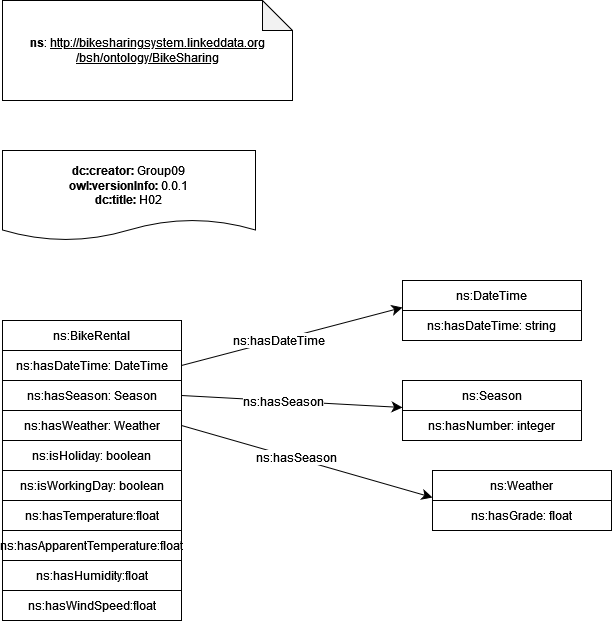

The diagram above was exported from draw.io. Its source (the exported page's mxGraphModel, read from the mxfile embedded in the PNG):
<mxGraphModel dx="1434" dy="746" grid="1" gridSize="10" guides="1" tooltips="1" connect="1" arrows="1" fold="1" page="1" pageScale="1" pageWidth="850" pageHeight="1100" math="0" shadow="0">
  <root>
    <mxCell id="0" />
    <mxCell id="1" parent="0" />
    <mxCell id="nl6b-PGHdicRvv4R6G2W-1" value="&lt;div&gt;&lt;p&gt;&lt;b&gt;ns&lt;/b&gt;: &lt;font size=&quot;1&quot;&gt;&lt;a style=&quot;margin: 0px; padding: 0px; border: 0px; font-weight: 400; font-style: normal; vertical-align: baseline; color: var(--text-link); text-decoration: underline; cursor: pointer; outline: 0px; word-break: break-word; font-variant-ligatures: normal; font-variant-caps: normal; letter-spacing: normal; text-align: left; text-indent: 0px; text-transform: none; word-spacing: 0px; -webkit-text-stroke-width: 0px; font-size: 12px; background-color: rgb(255, 255, 255);&quot; tabindex=&quot;0&quot; role=&quot;button&quot; title=&quot;http://bikesharingsystem.linkeddata.org/bsh/ontology/BikeSharing&quot; target=&quot;_blank&quot; rel=&quot;noreferrer noopener&quot; href=&quot;http://bikesharingsystem.linkeddata.org/bsh/ontology/BikeSharing&quot; class=&quot;anchor-1X4H4q anchorUnderlineOnHover-wiZFZ_&quot;&gt;http://bikesharingsystem.linkeddata.org/bsh/ontology/BikeSharing&lt;/a&gt;&lt;/font&gt;&lt;/p&gt;&lt;/div&gt;" style="shape=note;whiteSpace=wrap;html=1;backgroundOutline=1;darkOpacity=0.05;" vertex="1" parent="1">
      <mxGeometry x="80" y="80" width="290" height="100" as="geometry" />
    </mxCell>
    <mxCell id="nl6b-PGHdicRvv4R6G2W-2" value="&lt;div&gt;&lt;b&gt;dc:creator:&lt;/b&gt; Group09&lt;br&gt;&lt;/div&gt;&lt;div&gt;&lt;b&gt;owl:versionInfo:&lt;/b&gt; 0.0.1&lt;/div&gt;&lt;div&gt;&lt;b&gt;dc:title:&lt;/b&gt; H02&lt;br&gt;&lt;/div&gt;" style="shape=document;whiteSpace=wrap;html=1;boundedLbl=1;labelBackgroundColor=#ffffff;strokeColor=#000000;fontSize=12;fontColor=#000000;size=0.23333333333333334;" vertex="1" parent="1">
      <mxGeometry x="80" y="230" width="253" height="90" as="geometry" />
    </mxCell>
    <mxCell id="nl6b-PGHdicRvv4R6G2W-3" value="ns:hasDateTime: DateTime" style="rounded=0;whiteSpace=wrap;html=1;snapToPoint=1;points=[[0.1,0],[0.2,0],[0.3,0],[0.4,0],[0.5,0],[0.6,0],[0.7,0],[0.8,0],[0.9,0],[0,0.1],[0,0.3],[0,0.5],[0,0.7],[0,0.9],[0.1,1],[0.2,1],[0.3,1],[0.4,1],[0.5,1],[0.6,1],[0.7,1],[0.8,1],[0.9,1],[1,0.1],[1,0.3],[1,0.5],[1,0.7],[1,0.9]];" vertex="1" parent="1">
      <mxGeometry x="80" y="429.9999999999999" width="179" height="30" as="geometry" />
    </mxCell>
    <mxCell id="nl6b-PGHdicRvv4R6G2W-4" value="ns:BikeRental" style="rounded=0;whiteSpace=wrap;html=1;snapToPoint=1;points=[[0.1,0],[0.2,0],[0.3,0],[0.4,0],[0.5,0],[0.6,0],[0.7,0],[0.8,0],[0.9,0],[0,0.1],[0,0.3],[0,0.5],[0,0.7],[0,0.9],[0.1,1],[0.2,1],[0.3,1],[0.4,1],[0.5,1],[0.6,1],[0.7,1],[0.8,1],[0.9,1],[1,0.1],[1,0.3],[1,0.5],[1,0.7],[1,0.9]];" vertex="1" parent="1">
      <mxGeometry x="80" y="399.9999999999999" width="179" height="30" as="geometry" />
    </mxCell>
    <mxCell id="nl6b-PGHdicRvv4R6G2W-7" value="ns:hasSeason: Season" style="rounded=0;whiteSpace=wrap;html=1;snapToPoint=1;points=[[0.1,0],[0.2,0],[0.3,0],[0.4,0],[0.5,0],[0.6,0],[0.7,0],[0.8,0],[0.9,0],[0,0.1],[0,0.3],[0,0.5],[0,0.7],[0,0.9],[0.1,1],[0.2,1],[0.3,1],[0.4,1],[0.5,1],[0.6,1],[0.7,1],[0.8,1],[0.9,1],[1,0.1],[1,0.3],[1,0.5],[1,0.7],[1,0.9]];" vertex="1" parent="1">
      <mxGeometry x="80" y="459.9999999999999" width="179" height="30" as="geometry" />
    </mxCell>
    <mxCell id="nl6b-PGHdicRvv4R6G2W-8" value="ns:hasWeather: Weather" style="rounded=0;whiteSpace=wrap;html=1;snapToPoint=1;points=[[0.1,0],[0.2,0],[0.3,0],[0.4,0],[0.5,0],[0.6,0],[0.7,0],[0.8,0],[0.9,0],[0,0.1],[0,0.3],[0,0.5],[0,0.7],[0,0.9],[0.1,1],[0.2,1],[0.3,1],[0.4,1],[0.5,1],[0.6,1],[0.7,1],[0.8,1],[0.9,1],[1,0.1],[1,0.3],[1,0.5],[1,0.7],[1,0.9]];" vertex="1" parent="1">
      <mxGeometry x="80" y="489.9999999999999" width="179" height="30" as="geometry" />
    </mxCell>
    <mxCell id="nl6b-PGHdicRvv4R6G2W-9" value="ns:isHoliday: boolean" style="rounded=0;whiteSpace=wrap;html=1;snapToPoint=1;points=[[0.1,0],[0.2,0],[0.3,0],[0.4,0],[0.5,0],[0.6,0],[0.7,0],[0.8,0],[0.9,0],[0,0.1],[0,0.3],[0,0.5],[0,0.7],[0,0.9],[0.1,1],[0.2,1],[0.3,1],[0.4,1],[0.5,1],[0.6,1],[0.7,1],[0.8,1],[0.9,1],[1,0.1],[1,0.3],[1,0.5],[1,0.7],[1,0.9]];" vertex="1" parent="1">
      <mxGeometry x="80" y="519.9999999999999" width="179" height="30" as="geometry" />
    </mxCell>
    <mxCell id="nl6b-PGHdicRvv4R6G2W-10" value="ns:isWorkingDay: boolean" style="rounded=0;whiteSpace=wrap;html=1;snapToPoint=1;points=[[0.1,0],[0.2,0],[0.3,0],[0.4,0],[0.5,0],[0.6,0],[0.7,0],[0.8,0],[0.9,0],[0,0.1],[0,0.3],[0,0.5],[0,0.7],[0,0.9],[0.1,1],[0.2,1],[0.3,1],[0.4,1],[0.5,1],[0.6,1],[0.7,1],[0.8,1],[0.9,1],[1,0.1],[1,0.3],[1,0.5],[1,0.7],[1,0.9]];" vertex="1" parent="1">
      <mxGeometry x="80" y="549.9999999999999" width="179" height="30" as="geometry" />
    </mxCell>
    <mxCell id="nl6b-PGHdicRvv4R6G2W-11" value="ns:hasTemperature:float" style="rounded=0;whiteSpace=wrap;html=1;snapToPoint=1;points=[[0.1,0],[0.2,0],[0.3,0],[0.4,0],[0.5,0],[0.6,0],[0.7,0],[0.8,0],[0.9,0],[0,0.1],[0,0.3],[0,0.5],[0,0.7],[0,0.9],[0.1,1],[0.2,1],[0.3,1],[0.4,1],[0.5,1],[0.6,1],[0.7,1],[0.8,1],[0.9,1],[1,0.1],[1,0.3],[1,0.5],[1,0.7],[1,0.9]];" vertex="1" parent="1">
      <mxGeometry x="80" y="579.9999999999999" width="179" height="30" as="geometry" />
    </mxCell>
    <mxCell id="nl6b-PGHdicRvv4R6G2W-12" value="ns:hasApparentTemperature:float" style="rounded=0;whiteSpace=wrap;html=1;snapToPoint=1;points=[[0.1,0],[0.2,0],[0.3,0],[0.4,0],[0.5,0],[0.6,0],[0.7,0],[0.8,0],[0.9,0],[0,0.1],[0,0.3],[0,0.5],[0,0.7],[0,0.9],[0.1,1],[0.2,1],[0.3,1],[0.4,1],[0.5,1],[0.6,1],[0.7,1],[0.8,1],[0.9,1],[1,0.1],[1,0.3],[1,0.5],[1,0.7],[1,0.9]];" vertex="1" parent="1">
      <mxGeometry x="80" y="609.9999999999999" width="179" height="30" as="geometry" />
    </mxCell>
    <mxCell id="nl6b-PGHdicRvv4R6G2W-13" value="ns:hasHumidity:float" style="rounded=0;whiteSpace=wrap;html=1;snapToPoint=1;points=[[0.1,0],[0.2,0],[0.3,0],[0.4,0],[0.5,0],[0.6,0],[0.7,0],[0.8,0],[0.9,0],[0,0.1],[0,0.3],[0,0.5],[0,0.7],[0,0.9],[0.1,1],[0.2,1],[0.3,1],[0.4,1],[0.5,1],[0.6,1],[0.7,1],[0.8,1],[0.9,1],[1,0.1],[1,0.3],[1,0.5],[1,0.7],[1,0.9]];" vertex="1" parent="1">
      <mxGeometry x="80" y="639.9999999999999" width="179" height="30" as="geometry" />
    </mxCell>
    <mxCell id="nl6b-PGHdicRvv4R6G2W-14" value="ns:hasWindSpeed:float" style="rounded=0;whiteSpace=wrap;html=1;snapToPoint=1;points=[[0.1,0],[0.2,0],[0.3,0],[0.4,0],[0.5,0],[0.6,0],[0.7,0],[0.8,0],[0.9,0],[0,0.1],[0,0.3],[0,0.5],[0,0.7],[0,0.9],[0.1,1],[0.2,1],[0.3,1],[0.4,1],[0.5,1],[0.6,1],[0.7,1],[0.8,1],[0.9,1],[1,0.1],[1,0.3],[1,0.5],[1,0.7],[1,0.9]];" vertex="1" parent="1">
      <mxGeometry x="80" y="669.9999999999999" width="179" height="30" as="geometry" />
    </mxCell>
    <mxCell id="nl6b-PGHdicRvv4R6G2W-15" value="ns:DateTime" style="rounded=0;whiteSpace=wrap;html=1;snapToPoint=1;points=[[0.1,0],[0.2,0],[0.3,0],[0.4,0],[0.5,0],[0.6,0],[0.7,0],[0.8,0],[0.9,0],[0,0.1],[0,0.3],[0,0.5],[0,0.7],[0,0.9],[0.1,1],[0.2,1],[0.3,1],[0.4,1],[0.5,1],[0.6,1],[0.7,1],[0.8,1],[0.9,1],[1,0.1],[1,0.3],[1,0.5],[1,0.7],[1,0.9]];" vertex="1" parent="1">
      <mxGeometry x="480" y="359.9999999999999" width="179" height="30" as="geometry" />
    </mxCell>
    <mxCell id="nl6b-PGHdicRvv4R6G2W-16" value="ns:Season" style="rounded=0;whiteSpace=wrap;html=1;snapToPoint=1;points=[[0.1,0],[0.2,0],[0.3,0],[0.4,0],[0.5,0],[0.6,0],[0.7,0],[0.8,0],[0.9,0],[0,0.1],[0,0.3],[0,0.5],[0,0.7],[0,0.9],[0.1,1],[0.2,1],[0.3,1],[0.4,1],[0.5,1],[0.6,1],[0.7,1],[0.8,1],[0.9,1],[1,0.1],[1,0.3],[1,0.5],[1,0.7],[1,0.9]];" vertex="1" parent="1">
      <mxGeometry x="480" y="459.9999999999999" width="179" height="30" as="geometry" />
    </mxCell>
    <mxCell id="nl6b-PGHdicRvv4R6G2W-17" value="ns:hasDateTime: string" style="rounded=0;whiteSpace=wrap;html=1;snapToPoint=1;points=[[0.1,0],[0.2,0],[0.3,0],[0.4,0],[0.5,0],[0.6,0],[0.7,0],[0.8,0],[0.9,0],[0,0.1],[0,0.3],[0,0.5],[0,0.7],[0,0.9],[0.1,1],[0.2,1],[0.3,1],[0.4,1],[0.5,1],[0.6,1],[0.7,1],[0.8,1],[0.9,1],[1,0.1],[1,0.3],[1,0.5],[1,0.7],[1,0.9]];" vertex="1" parent="1">
      <mxGeometry x="480" y="389.9999999999999" width="179" height="30" as="geometry" />
    </mxCell>
    <mxCell id="nl6b-PGHdicRvv4R6G2W-19" value="ns:hasNumber: integer" style="rounded=0;whiteSpace=wrap;html=1;snapToPoint=1;points=[[0.1,0],[0.2,0],[0.3,0],[0.4,0],[0.5,0],[0.6,0],[0.7,0],[0.8,0],[0.9,0],[0,0.1],[0,0.3],[0,0.5],[0,0.7],[0,0.9],[0.1,1],[0.2,1],[0.3,1],[0.4,1],[0.5,1],[0.6,1],[0.7,1],[0.8,1],[0.9,1],[1,0.1],[1,0.3],[1,0.5],[1,0.7],[1,0.9]];" vertex="1" parent="1">
      <mxGeometry x="480" y="489.9999999999999" width="179" height="30" as="geometry" />
    </mxCell>
    <mxCell id="nl6b-PGHdicRvv4R6G2W-20" value="ns:Weather" style="rounded=0;whiteSpace=wrap;html=1;snapToPoint=1;points=[[0.1,0],[0.2,0],[0.3,0],[0.4,0],[0.5,0],[0.6,0],[0.7,0],[0.8,0],[0.9,0],[0,0.1],[0,0.3],[0,0.5],[0,0.7],[0,0.9],[0.1,1],[0.2,1],[0.3,1],[0.4,1],[0.5,1],[0.6,1],[0.7,1],[0.8,1],[0.9,1],[1,0.1],[1,0.3],[1,0.5],[1,0.7],[1,0.9]];" vertex="1" parent="1">
      <mxGeometry x="510" y="549.9999999999999" width="179" height="30" as="geometry" />
    </mxCell>
    <mxCell id="nl6b-PGHdicRvv4R6G2W-21" value="ns:hasGrade: float" style="rounded=0;whiteSpace=wrap;html=1;snapToPoint=1;points=[[0.1,0],[0.2,0],[0.3,0],[0.4,0],[0.5,0],[0.6,0],[0.7,0],[0.8,0],[0.9,0],[0,0.1],[0,0.3],[0,0.5],[0,0.7],[0,0.9],[0.1,1],[0.2,1],[0.3,1],[0.4,1],[0.5,1],[0.6,1],[0.7,1],[0.8,1],[0.9,1],[1,0.1],[1,0.3],[1,0.5],[1,0.7],[1,0.9]];" vertex="1" parent="1">
      <mxGeometry x="510" y="579.9999999999999" width="179" height="30" as="geometry" />
    </mxCell>
    <mxCell id="nl6b-PGHdicRvv4R6G2W-25" value="" style="endArrow=classic;html=1;exitX=1;exitY=0.5;exitDx=0;exitDy=0;entryX=0;entryY=0.9;entryDx=0;entryDy=0;endSize=8;arcSize=0;rounded=0;" edge="1" parent="1" source="nl6b-PGHdicRvv4R6G2W-3" target="nl6b-PGHdicRvv4R6G2W-15">
      <mxGeometry width="50" height="50" relative="1" as="geometry">
        <mxPoint x="260" y="430" as="sourcePoint" />
        <mxPoint x="457" y="430" as="targetPoint" />
      </mxGeometry>
    </mxCell>
    <mxCell id="nl6b-PGHdicRvv4R6G2W-26" value="ns:hasDateTime" style="text;html=1;align=center;verticalAlign=middle;resizable=0;points=[];labelBackgroundColor=#ffffff;" vertex="1" connectable="0" parent="nl6b-PGHdicRvv4R6G2W-25">
      <mxGeometry x="-0.1269" relative="1" as="geometry">
        <mxPoint as="offset" />
      </mxGeometry>
    </mxCell>
    <mxCell id="nl6b-PGHdicRvv4R6G2W-31" value="" style="endArrow=classic;html=1;exitX=1;exitY=0.5;exitDx=0;exitDy=0;entryX=0;entryY=0.9;entryDx=0;entryDy=0;endSize=8;arcSize=0;rounded=0;" edge="1" parent="1" source="nl6b-PGHdicRvv4R6G2W-7" target="nl6b-PGHdicRvv4R6G2W-16">
      <mxGeometry width="50" height="50" relative="1" as="geometry">
        <mxPoint x="280" y="490" as="sourcePoint" />
        <mxPoint x="477" y="490" as="targetPoint" />
      </mxGeometry>
    </mxCell>
    <mxCell id="nl6b-PGHdicRvv4R6G2W-32" value="&lt;div&gt;ns:hasSeason&lt;br&gt;&lt;/div&gt;" style="text;html=1;align=center;verticalAlign=middle;resizable=0;points=[];labelBackgroundColor=#ffffff;" vertex="1" connectable="0" parent="nl6b-PGHdicRvv4R6G2W-31">
      <mxGeometry x="-0.1269" relative="1" as="geometry">
        <mxPoint x="5" as="offset" />
      </mxGeometry>
    </mxCell>
    <mxCell id="nl6b-PGHdicRvv4R6G2W-33" value="" style="endArrow=classic;html=1;exitX=1;exitY=0.5;exitDx=0;exitDy=0;entryX=0;entryY=0.9;entryDx=0;entryDy=0;endSize=8;arcSize=0;rounded=0;" edge="1" parent="1" source="nl6b-PGHdicRvv4R6G2W-8" target="nl6b-PGHdicRvv4R6G2W-20">
      <mxGeometry width="50" height="50" relative="1" as="geometry">
        <mxPoint x="269" y="564.5" as="sourcePoint" />
        <mxPoint x="490" y="564.5" as="targetPoint" />
      </mxGeometry>
    </mxCell>
    <mxCell id="nl6b-PGHdicRvv4R6G2W-34" value="&lt;div&gt;ns:hasSeason&lt;br&gt;&lt;/div&gt;" style="text;html=1;align=center;verticalAlign=middle;resizable=0;points=[];labelBackgroundColor=#ffffff;" vertex="1" connectable="0" parent="nl6b-PGHdicRvv4R6G2W-33">
      <mxGeometry x="-0.1269" relative="1" as="geometry">
        <mxPoint x="5" as="offset" />
      </mxGeometry>
    </mxCell>
  </root>
</mxGraphModel>